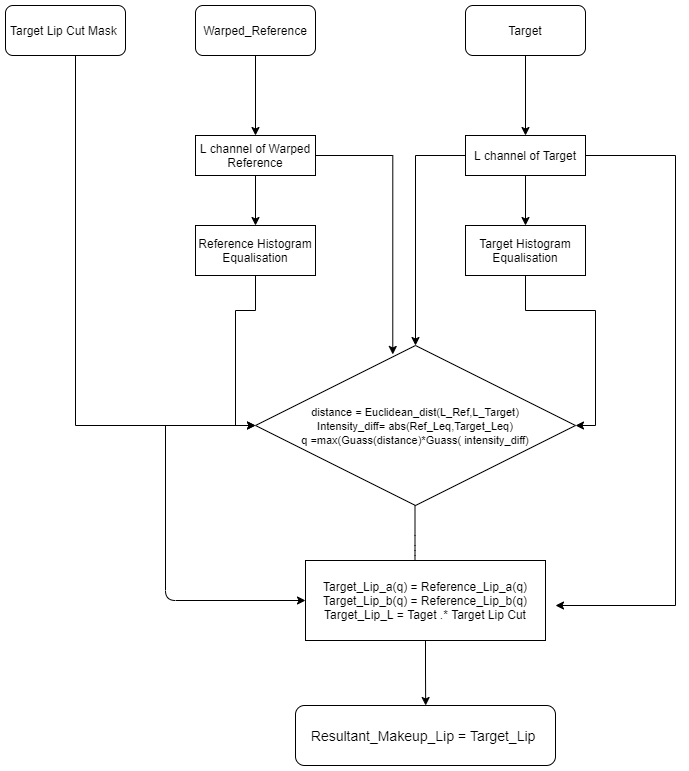

The diagram above was exported from draw.io. Its source (the exported page's mxGraphModel, read from the mxfile embedded in the PNG):
<mxGraphModel dx="1038" dy="556" grid="1" gridSize="10" guides="1" tooltips="1" connect="1" arrows="1" fold="1" page="1" pageScale="1" pageWidth="827" pageHeight="1169" math="0" shadow="0">
  <root>
    <mxCell id="0" />
    <mxCell id="1" parent="0" />
    <mxCell id="D01Y4pYlTchSLEfll87H-4" style="edgeStyle=orthogonalEdgeStyle;rounded=0;orthogonalLoop=1;jettySize=auto;html=1;exitX=0.5;exitY=1;exitDx=0;exitDy=0;" parent="1" source="CQa8hz7S5d5b0ygZYUAd-1" edge="1">
      <mxGeometry relative="1" as="geometry">
        <mxPoint x="660" y="160" as="targetPoint" />
      </mxGeometry>
    </mxCell>
    <mxCell id="CQa8hz7S5d5b0ygZYUAd-1" value="Target" style="rounded=1;whiteSpace=wrap;html=1;" parent="1" vertex="1">
      <mxGeometry x="600" y="30" width="120" height="50" as="geometry" />
    </mxCell>
    <mxCell id="D01Y4pYlTchSLEfll87H-19" style="edgeStyle=orthogonalEdgeStyle;rounded=0;orthogonalLoop=1;jettySize=auto;html=1;" parent="1" source="D01Y4pYlTchSLEfll87H-1" target="D01Y4pYlTchSLEfll87H-12" edge="1">
      <mxGeometry relative="1" as="geometry">
        <mxPoint x="110" y="464.800048828125" as="targetPoint" />
        <Array as="points">
          <mxPoint x="210" y="450" />
        </Array>
      </mxGeometry>
    </mxCell>
    <mxCell id="D01Y4pYlTchSLEfll87H-1" value="Target Lip Cut Mask&amp;nbsp;" style="rounded=1;whiteSpace=wrap;html=1;" parent="1" vertex="1">
      <mxGeometry x="140" y="30" width="120" height="50" as="geometry" />
    </mxCell>
    <mxCell id="D01Y4pYlTchSLEfll87H-3" style="edgeStyle=orthogonalEdgeStyle;rounded=0;orthogonalLoop=1;jettySize=auto;html=1;" parent="1" source="D01Y4pYlTchSLEfll87H-2" edge="1">
      <mxGeometry relative="1" as="geometry">
        <mxPoint x="390" y="160" as="targetPoint" />
      </mxGeometry>
    </mxCell>
    <mxCell id="D01Y4pYlTchSLEfll87H-2" value="Warped_Reference" style="rounded=1;whiteSpace=wrap;html=1;" parent="1" vertex="1">
      <mxGeometry x="330" y="30" width="120" height="50" as="geometry" />
    </mxCell>
    <mxCell id="D01Y4pYlTchSLEfll87H-8" style="edgeStyle=orthogonalEdgeStyle;rounded=0;orthogonalLoop=1;jettySize=auto;html=1;exitX=0.5;exitY=1;exitDx=0;exitDy=0;" parent="1" source="D01Y4pYlTchSLEfll87H-5" edge="1">
      <mxGeometry relative="1" as="geometry">
        <mxPoint x="390" y="250" as="targetPoint" />
      </mxGeometry>
    </mxCell>
    <mxCell id="D01Y4pYlTchSLEfll87H-18" style="edgeStyle=orthogonalEdgeStyle;rounded=0;orthogonalLoop=1;jettySize=auto;html=1;exitX=1;exitY=0.5;exitDx=0;exitDy=0;entryX=0.429;entryY=0.056;entryDx=0;entryDy=0;entryPerimeter=0;" parent="1" source="D01Y4pYlTchSLEfll87H-5" target="D01Y4pYlTchSLEfll87H-12" edge="1">
      <mxGeometry relative="1" as="geometry" />
    </mxCell>
    <mxCell id="D01Y4pYlTchSLEfll87H-5" value="L channel of Warped Reference" style="rounded=0;whiteSpace=wrap;html=1;" parent="1" vertex="1">
      <mxGeometry x="330" y="160" width="120" height="40" as="geometry" />
    </mxCell>
    <mxCell id="D01Y4pYlTchSLEfll87H-9" style="edgeStyle=orthogonalEdgeStyle;rounded=0;orthogonalLoop=1;jettySize=auto;html=1;exitX=0.5;exitY=1;exitDx=0;exitDy=0;" parent="1" source="D01Y4pYlTchSLEfll87H-6" edge="1">
      <mxGeometry relative="1" as="geometry">
        <mxPoint x="660" y="250" as="targetPoint" />
      </mxGeometry>
    </mxCell>
    <mxCell id="D01Y4pYlTchSLEfll87H-16" style="edgeStyle=orthogonalEdgeStyle;rounded=0;orthogonalLoop=1;jettySize=auto;html=1;" parent="1" source="D01Y4pYlTchSLEfll87H-6" edge="1">
      <mxGeometry relative="1" as="geometry">
        <mxPoint x="550" y="370" as="targetPoint" />
      </mxGeometry>
    </mxCell>
    <mxCell id="D01Y4pYlTchSLEfll87H-23" style="edgeStyle=orthogonalEdgeStyle;rounded=0;orthogonalLoop=1;jettySize=auto;html=1;exitX=1;exitY=0.5;exitDx=0;exitDy=0;" parent="1" source="D01Y4pYlTchSLEfll87H-6" edge="1">
      <mxGeometry relative="1" as="geometry">
        <mxPoint x="690" y="630" as="targetPoint" />
        <Array as="points">
          <mxPoint x="810" y="180" />
          <mxPoint x="810" y="630" />
          <mxPoint x="690" y="630" />
        </Array>
      </mxGeometry>
    </mxCell>
    <mxCell id="D01Y4pYlTchSLEfll87H-6" value="L channel of Target" style="rounded=0;whiteSpace=wrap;html=1;" parent="1" vertex="1">
      <mxGeometry x="600" y="160" width="120" height="40" as="geometry" />
    </mxCell>
    <mxCell id="D01Y4pYlTchSLEfll87H-13" style="edgeStyle=orthogonalEdgeStyle;rounded=0;orthogonalLoop=1;jettySize=auto;html=1;exitX=0.5;exitY=1;exitDx=0;exitDy=0;entryX=0;entryY=0.5;entryDx=0;entryDy=0;" parent="1" source="D01Y4pYlTchSLEfll87H-10" target="D01Y4pYlTchSLEfll87H-12" edge="1">
      <mxGeometry relative="1" as="geometry" />
    </mxCell>
    <mxCell id="D01Y4pYlTchSLEfll87H-10" value="Reference Histogram Equalisation" style="rounded=0;whiteSpace=wrap;html=1;" parent="1" vertex="1">
      <mxGeometry x="330" y="250" width="120" height="50" as="geometry" />
    </mxCell>
    <mxCell id="D01Y4pYlTchSLEfll87H-14" style="edgeStyle=orthogonalEdgeStyle;rounded=0;orthogonalLoop=1;jettySize=auto;html=1;exitX=0.5;exitY=1;exitDx=0;exitDy=0;entryX=1;entryY=0.5;entryDx=0;entryDy=0;" parent="1" source="D01Y4pYlTchSLEfll87H-11" target="D01Y4pYlTchSLEfll87H-12" edge="1">
      <mxGeometry relative="1" as="geometry" />
    </mxCell>
    <mxCell id="D01Y4pYlTchSLEfll87H-11" value="Target Histogram Equalisation" style="rounded=0;whiteSpace=wrap;html=1;" parent="1" vertex="1">
      <mxGeometry x="600" y="250" width="120" height="50" as="geometry" />
    </mxCell>
    <mxCell id="D01Y4pYlTchSLEfll87H-12" value="&lt;span style=&quot;font-size: 11px&quot;&gt;distance = Euclidean_dist(L_Ref,L_Target)&lt;br&gt;Intensity_diff= abs(Ref_Leq,Target_Leq)&lt;br&gt;q =max(Guass(distance)*Guass( intensity_diff)&lt;br&gt;&lt;/span&gt;" style="rhombus;whiteSpace=wrap;html=1;" parent="1" vertex="1">
      <mxGeometry x="390" y="370" width="320" height="160" as="geometry" />
    </mxCell>
    <mxCell id="D01Y4pYlTchSLEfll87H-20" value="" style="endArrow=classic;html=1;" parent="1" edge="1">
      <mxGeometry width="50" height="50" relative="1" as="geometry">
        <mxPoint x="549.5" y="530" as="sourcePoint" />
        <mxPoint x="549.5" y="610" as="targetPoint" />
        <Array as="points">
          <mxPoint x="549.5" y="570" />
          <mxPoint x="549.5" y="580" />
        </Array>
      </mxGeometry>
    </mxCell>
    <mxCell id="D01Y4pYlTchSLEfll87H-26" style="edgeStyle=orthogonalEdgeStyle;rounded=0;orthogonalLoop=1;jettySize=auto;html=1;exitX=0.5;exitY=1;exitDx=0;exitDy=0;" parent="1" source="D01Y4pYlTchSLEfll87H-21" edge="1">
      <mxGeometry relative="1" as="geometry">
        <mxPoint x="560.1764705882354" y="729.9999999999998" as="targetPoint" />
      </mxGeometry>
    </mxCell>
    <mxCell id="D01Y4pYlTchSLEfll87H-21" value="Target_Lip_a(q) = Reference_Lip_a(q)&lt;br&gt;Target_Lip_b(q) = Reference_Lip_b(q)&lt;br&gt;Target_Lip_L = Taget .* Target Lip Cut" style="rounded=0;whiteSpace=wrap;html=1;" parent="1" vertex="1">
      <mxGeometry x="440" y="585" width="240" height="80" as="geometry" />
    </mxCell>
    <mxCell id="D01Y4pYlTchSLEfll87H-22" style="edgeStyle=orthogonalEdgeStyle;rounded=0;orthogonalLoop=1;jettySize=auto;html=1;exitX=0.5;exitY=1;exitDx=0;exitDy=0;" parent="1" source="D01Y4pYlTchSLEfll87H-21" target="D01Y4pYlTchSLEfll87H-21" edge="1">
      <mxGeometry relative="1" as="geometry" />
    </mxCell>
    <mxCell id="D01Y4pYlTchSLEfll87H-28" value="&lt;font style=&quot;font-size: 14px&quot;&gt;Resultant_Makeup_Lip = Target_Lip&amp;nbsp;&lt;/font&gt;" style="rounded=1;whiteSpace=wrap;html=1;" parent="1" vertex="1">
      <mxGeometry x="430" y="730" width="260" height="60" as="geometry" />
    </mxCell>
    <mxCell id="T6ONOh-lcnP1UbFILp6V-1" value="" style="endArrow=classic;html=1;entryX=0;entryY=0.5;entryDx=0;entryDy=0;" edge="1" parent="1" target="D01Y4pYlTchSLEfll87H-21">
      <mxGeometry width="50" height="50" relative="1" as="geometry">
        <mxPoint x="300" y="450" as="sourcePoint" />
        <mxPoint x="300" y="640" as="targetPoint" />
        <Array as="points">
          <mxPoint x="300" y="625" />
        </Array>
      </mxGeometry>
    </mxCell>
  </root>
</mxGraphModel>